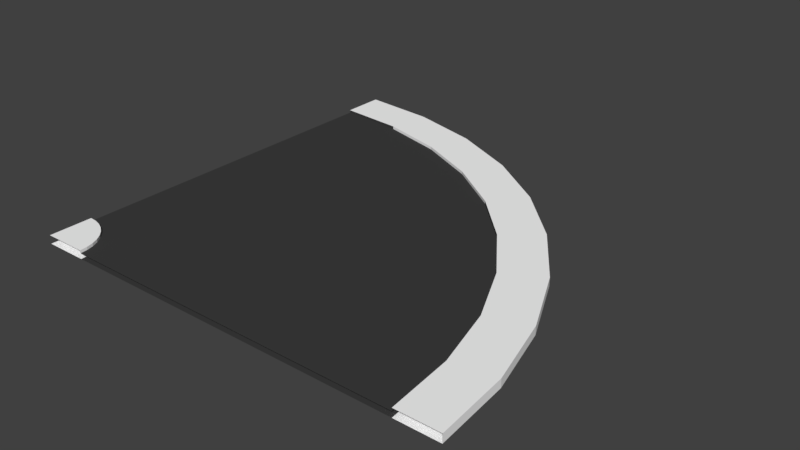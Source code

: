 # Source: Road90.blend  (saved by Blender 2.77.0; exported with 4.5.12 LTS)
import bpy
from mathutils import Matrix  # noqa: F401  (used for matrix-valued properties, if any)

bpy.ops.wm.read_factory_settings(use_empty=True)
scene = bpy.context.scene
scene.name = 'Scene'

# ---- collections
col_collection_1 = bpy.data.collections.new('Collection 1'); scene.collection.children.link(col_collection_1)

# ---- materials (node trees are filled in below, after node groups)
mat_material = bpy.data.materials.new('Material')
mat_material.alpha_threshold = 0.0
mat_material.use_transparent_shadow = False
mat_material.diffuse_color = (0.04935, 0.04935, 0.04935, 1.0)
mat_material.roughness = 0.5
mat_material.line_color = (0.0, 0.0, 0.0, 1.0)
mat_sidewalk = bpy.data.materials.new('SideWalk')
mat_sidewalk.alpha_threshold = 0.0
mat_sidewalk.use_transparent_shadow = False
mat_sidewalk.diffuse_color = (1.0, 1.0, 1.0, 1.0)
mat_sidewalk.roughness = 0.5

# ---- material node trees

# ---- world
world_world = bpy.data.worlds.new('World'); scene.world = world_world
world_world.color = (0.05088, 0.05088, 0.05088)
world_world.use_sun_shadow = False
world_world.sun_shadow_jitter_overblur = 0.0
world_world.cycles.sampling_method = 'MANUAL'

# ---- meshes
me_cube = bpy.data.meshes.new('Cube')
me_cube.from_pydata([(5.0, 5.0, 0.0), (5.0, -5.0, 0.0), (5.0, 5.0, 0.09304), (5.0, -5.0, 0.09304), (5.0, 4.0, 0.0), (5.0, 3.0, 0.0), (5.0, 2.0, 0.0), (5.0, 1.0, 0.0), (5.0, 0.0, 0.0), (5.0, -1.0, 0.0), (5.0, -2.0, 0.0), (5.0, -3.0, 0.0), (5.0, -4.0, 0.0), (5.0, 4.0, 0.1272), (5.0, 3.0, 0.1272), (5.0, 2.0, 0.1272), (5.0, 1.0, 0.1272), (5.0, -2.623e-06, 0.1272), (5.0, -1.0, 0.1272), (5.0, -2.0, 0.1272), (5.0, -3.0, 0.1272), (5.0, -4.0, 0.1272), (5.0, -4.0, 0.1937), (5.0, -5.0, 0.1937), (5.0, 5.0, 0.1937), (5.0, 4.0, 0.1937), (6.736, 4.848, 0.0), (5.0, -5.0, 0.0), (6.736, 4.848, 0.09304), (5.0, -5.0, 0.09304), (6.563, 3.863, 0.0), (6.389, 2.878, 0.0), (6.216, 1.894, 0.0), (6.042, 0.9088, 0.0), (5.868, -0.07596, 0.0), (5.695, -1.061, 0.0), (5.521, -2.046, 0.0), (5.347, -3.03, 0.0), (5.174, -4.015, 0.0), (6.563, 3.863, 0.1272), (6.389, 2.878, 0.1272), (6.216, 1.894, 0.1272), (6.042, 0.9088, 0.1272), (5.868, -0.07596, 0.1272), (5.695, -1.061, 0.1272), (5.521, -2.046, 0.1272), (5.347, -3.03, 0.1272), (5.174, -4.015, 0.1272), (5.174, -4.015, 0.1937), (5.0, -5.0, 0.1937), (6.736, 4.848, 0.1937), (6.563, 3.863, 0.1937), (8.42, 4.397, 0.0), (5.0, -5.0, 0.0), (8.42, 4.397, 0.09304), (5.0, -5.0, 0.09304), (8.078, 3.457, 0.0), (7.736, 2.518, 0.0), (7.394, 1.578, 0.0), (7.052, 0.6382, 0.0), (6.71, -0.3015, 0.0), (6.368, -1.241, 0.0), (6.026, -2.181, 0.0), (5.684, -3.121, 0.0), (5.342, -4.06, 0.0), (8.078, 3.457, 0.1272), (7.736, 2.518, 0.1272), (7.394, 1.578, 0.1272), (7.052, 0.6382, 0.1272), (6.71, -0.3015, 0.1272), (6.368, -1.241, 0.1272), (6.026, -2.181, 0.1272), (5.684, -3.121, 0.1272), (5.342, -4.06, 0.1272), (5.342, -4.06, 0.1937), (5.0, -5.0, 0.1937), (8.42, 4.397, 0.1937), (8.078, 3.457, 0.1937), (10.0, 3.66, 0.0), (5.0, -5.0, 0.0), (10.0, 3.66, 0.09304), (5.0, -5.0, 0.09304), (9.5, 2.794, 0.0), (9.0, 1.928, 0.0), (8.5, 1.062, 0.0), (8.0, 0.1962, 0.0), (7.5, -0.6699, 0.0), (7.0, -1.536, 0.0), (6.5, -2.402, 0.0), (6.0, -3.268, 0.0), (5.5, -4.134, 0.0), (9.5, 2.794, 0.1272), (9.0, 1.928, 0.1272), (8.5, 1.062, 0.1272), (8.0, 0.1962, 0.1272), (7.5, -0.6699, 0.1272), (7.0, -1.536, 0.1272), (6.5, -2.402, 0.1272), (6.0, -3.268, 0.1272), (5.5, -4.134, 0.1272), (5.5, -4.134, 0.1937), (5.0, -5.0, 0.1937), (10.0, 3.66, 0.1937), (9.5, 2.794, 0.1937), (11.43, 2.66, 0.0), (5.0, -5.0, 0.0), (11.43, 2.66, 0.09304), (5.0, -5.0, 0.09304), (10.79, 1.894, 0.0), (10.14, 1.128, 0.0), (9.5, 0.3623, 0.0), (8.857, -0.4037, 0.0), (8.214, -1.17, 0.0), (7.571, -1.936, 0.0), (6.928, -2.702, 0.0), (6.286, -3.468, 0.0), (5.643, -4.234, 0.0), (10.79, 1.894, 0.1272), (10.14, 1.128, 0.1272), (9.5, 0.3623, 0.1272), (8.857, -0.4037, 0.1272), (8.214, -1.17, 0.1272), (7.571, -1.936, 0.1272), (6.928, -2.702, 0.1272), (6.286, -3.468, 0.1272), (5.643, -4.234, 0.1272), (5.643, -4.234, 0.1937), (5.0, -5.0, 0.1937), (11.43, 2.66, 0.1937), (10.79, 1.894, 0.1937), (12.66, 1.428, 0.0), (5.0, -5.0, 0.0), (12.66, 1.428, 0.09304), (5.0, -5.0, 0.09304), (11.89, 0.7851, 0.0), (11.13, 0.1423, 0.0), (10.36, -0.5005, 0.0), (9.596, -1.143, 0.0), (8.83, -1.786, 0.0), (8.064, -2.429, 0.0), (7.298, -3.072, 0.0), (6.532, -3.714, 0.0), (5.766, -4.357, 0.0), (11.89, 0.7851, 0.1272), (11.13, 0.1423, 0.1272), (10.36, -0.5005, 0.1272), (9.596, -1.143, 0.1272), (8.83, -1.786, 0.1272), (8.064, -2.429, 0.1272), (7.298, -3.072, 0.1272), (6.532, -3.714, 0.1272), (5.766, -4.357, 0.1272), (5.766, -4.357, 0.1937), (5.0, -5.0, 0.1937), (12.66, 1.428, 0.1937), (11.89, 0.7851, 0.1937), (13.66, 1.192e-06, 0.0), (5.0, -5.0, 0.0), (13.66, -1.311e-06, 0.09304), (5.0, -5.0, 0.09304), (12.79, -0.5, 0.0), (11.93, -1.0, 0.0), (11.06, -1.5, 0.0), (10.2, -2.0, 0.0), (9.33, -2.5, 0.0), (8.464, -3.0, 0.0), (7.598, -3.5, 0.0), (6.732, -4.0, 0.0), (5.866, -4.5, 0.0), (12.79, -0.5, 0.1272), (11.93, -1.0, 0.1272), (11.06, -1.5, 0.1272), (10.2, -2.0, 0.1272), (9.33, -2.5, 0.1272), (8.464, -3.0, 0.1272), (7.598, -3.5, 0.1272), (6.732, -4.0, 0.1272), (5.866, -4.5, 0.1272), (5.866, -4.5, 0.1937), (5.0, -5.0, 0.1937), (13.66, -1.311e-06, 0.1937), (12.79, -0.5, 0.1937), (14.4, -1.58, 0.0), (5.0, -5.0, 0.0), (14.4, -1.58, 0.09304), (5.0, -5.0, 0.09304), (13.46, -1.922, 0.0), (12.52, -2.264, 0.0), (11.58, -2.606, 0.0), (10.64, -2.948, 0.0), (9.698, -3.29, 0.0), (8.759, -3.632, 0.0), (7.819, -3.974, 0.0), (6.879, -4.316, 0.0), (5.94, -4.658, 0.0), (13.46, -1.922, 0.1272), (12.52, -2.264, 0.1272), (11.58, -2.606, 0.1272), (10.64, -2.948, 0.1272), (9.698, -3.29, 0.1272), (8.759, -3.632, 0.1272), (7.819, -3.974, 0.1272), (6.879, -4.316, 0.1272), (5.94, -4.658, 0.1272), (5.94, -4.658, 0.1937), (5.0, -5.0, 0.1937), (14.4, -1.58, 0.1937), (13.46, -1.922, 0.1937), (14.85, -3.264, 0.0), (5.0, -5.0, 0.0), (14.85, -3.264, 0.09304), (5.0, -5.0, 0.09304), (13.86, -3.437, 0.0), (12.88, -3.611, 0.0), (11.89, -3.784, 0.0), (10.91, -3.958, 0.0), (9.924, -4.132, 0.0), (8.939, -4.305, 0.0), (7.954, -4.479, 0.0), (6.97, -4.653, 0.0), (5.985, -4.826, 0.0), (13.86, -3.437, 0.1272), (12.88, -3.611, 0.1272), (11.89, -3.784, 0.1272), (10.91, -3.958, 0.1272), (9.924, -4.132, 0.1272), (8.939, -4.305, 0.1272), (7.954, -4.479, 0.1272), (6.97, -4.653, 0.1272), (5.985, -4.826, 0.1272), (5.985, -4.826, 0.1937), (5.0, -5.0, 0.1937), (14.85, -3.264, 0.1937), (13.86, -3.437, 0.1937), (15.0, -5.0, 0.0), (5.0, -5.0, 0.0), (15.0, -5.0, 0.09304), (5.0, -5.0, 0.09304), (14.0, -5.0, 0.0), (13.0, -5.0, 0.0), (12.0, -5.0, 0.0), (11.0, -5.0, 0.0), (10.0, -5.0, 0.0), (9.0, -5.0, 0.0), (8.0, -5.0, 0.0), (7.0, -5.0, 0.0), (6.0, -5.0, 0.0), (14.0, -5.0, 0.1272), (13.0, -5.0, 0.1272), (12.0, -5.0, 0.1272), (11.0, -5.0, 0.1272), (10.0, -5.0, 0.1272), (9.0, -5.0, 0.1272), (8.0, -5.0, 0.1272), (7.0, -5.0, 0.1272), (6.0, -5.0, 0.1272), (6.0, -5.0, 0.1937), (5.0, -5.0, 0.1937), (15.0, -5.0, 0.1937), (14.0, -5.0, 0.1937)], [], [(18, 19, 45, 44), (5, 4, 30, 31), (3, 1, 27, 29), (21, 22, 48, 47), (19, 20, 46, 45), (6, 5, 31, 32), (2, 24, 50, 28), (20, 21, 47, 46), (7, 6, 32, 33), (13, 14, 40, 39), (25, 13, 39, 51), (8, 7, 33, 34), (24, 25, 51, 50), (14, 15, 41, 40), (23, 3, 29, 49), (1, 12, 38, 27), (9, 8, 34, 35), (15, 16, 42, 41), (10, 9, 35, 36), (16, 17, 43, 42), (0, 2, 28, 26), (11, 10, 36, 37), (17, 18, 44, 43), (4, 0, 26, 30), (22, 23, 49, 48), (12, 11, 37, 38), (34, 33, 59, 60), (47, 48, 74, 73), (27, 38, 64, 53), (42, 43, 69, 68), (35, 34, 60, 61), (28, 50, 76, 54), (26, 28, 54, 52), (43, 44, 70, 69), (36, 35, 61, 62), (51, 39, 65, 77), (29, 27, 53, 55), (44, 45, 71, 70), (37, 36, 62, 63), (49, 29, 55, 75), (30, 26, 52, 56), (45, 46, 72, 71), (38, 37, 63, 64), (31, 30, 56, 57), (46, 47, 73, 72), (39, 40, 66, 65), (32, 31, 57, 58), (48, 49, 75, 74), (40, 41, 67, 66), (33, 32, 58, 59), (50, 51, 77, 76), (41, 42, 68, 67), (67, 68, 94, 93), (60, 59, 85, 86), (73, 74, 100, 99), (53, 64, 90, 79), (68, 69, 95, 94), (61, 60, 86, 87), (54, 76, 102, 80), (52, 54, 80, 78), (69, 70, 96, 95), (62, 61, 87, 88), (77, 65, 91, 103), (55, 53, 79, 81), (70, 71, 97, 96), (63, 62, 88, 89), (75, 55, 81, 101), (56, 52, 78, 82), (71, 72, 98, 97), (64, 63, 89, 90), (57, 56, 82, 83), (72, 73, 99, 98), (65, 66, 92, 91), (58, 57, 83, 84), (74, 75, 101, 100), (66, 67, 93, 92), (59, 58, 84, 85), (76, 77, 103, 102), (93, 94, 120, 119), (86, 85, 111, 112), (99, 100, 126, 125), (79, 90, 116, 105), (94, 95, 121, 120), (87, 86, 112, 113), (80, 102, 128, 106), (78, 80, 106, 104), (95, 96, 122, 121), (88, 87, 113, 114), (103, 91, 117, 129), (81, 79, 105, 107), (96, 97, 123, 122), (89, 88, 114, 115), (101, 81, 107, 127), (82, 78, 104, 108), (97, 98, 124, 123), (90, 89, 115, 116), (83, 82, 108, 109), (98, 99, 125, 124), (91, 92, 118, 117), (84, 83, 109, 110), (100, 101, 127, 126), (92, 93, 119, 118), (85, 84, 110, 111), (102, 103, 129, 128), (128, 129, 155, 154), (119, 120, 146, 145), (112, 111, 137, 138), (125, 126, 152, 151), (105, 116, 142, 131), (120, 121, 147, 146), (113, 112, 138, 139), (106, 128, 154, 132), (104, 106, 132, 130), (121, 122, 148, 147), (114, 113, 139, 140), (129, 117, 143, 155), (107, 105, 131, 133), (122, 123, 149, 148), (115, 114, 140, 141), (127, 107, 133, 153), (108, 104, 130, 134), (123, 124, 150, 149), (116, 115, 141, 142), (109, 108, 134, 135), (124, 125, 151, 150), (117, 118, 144, 143), (110, 109, 135, 136), (126, 127, 153, 152), (118, 119, 145, 144), (111, 110, 136, 137), (137, 136, 162, 163), (154, 155, 181, 180), (145, 146, 172, 171), (138, 137, 163, 164), (151, 152, 178, 177), (131, 142, 168, 157), (146, 147, 173, 172), (139, 138, 164, 165), (132, 154, 180, 158), (130, 132, 158, 156), (147, 148, 174, 173), (140, 139, 165, 166), (155, 143, 169, 181), (133, 131, 157, 159), (148, 149, 175, 174), (141, 140, 166, 167), (153, 133, 159, 179), (134, 130, 156, 160), (149, 150, 176, 175), (142, 141, 167, 168), (135, 134, 160, 161), (150, 151, 177, 176), (143, 144, 170, 169), (136, 135, 161, 162), (152, 153, 179, 178), (144, 145, 171, 170), (163, 162, 188, 189), (180, 181, 207, 206), (171, 172, 198, 197), (164, 163, 189, 190), (177, 178, 204, 203), (157, 168, 194, 183), (172, 173, 199, 198), (165, 164, 190, 191), (158, 180, 206, 184), (156, 158, 184, 182), (173, 174, 200, 199), (166, 165, 191, 192), (181, 169, 195, 207), (159, 157, 183, 185), (174, 175, 201, 200), (167, 166, 192, 193), (179, 159, 185, 205), (160, 156, 182, 186), (175, 176, 202, 201), (168, 167, 193, 194), (161, 160, 186, 187), (176, 177, 203, 202), (169, 170, 196, 195), (162, 161, 187, 188), (178, 179, 205, 204), (170, 171, 197, 196), (196, 197, 223, 222), (189, 188, 214, 215), (206, 207, 233, 232), (197, 198, 224, 223), (190, 189, 215, 216), (203, 204, 230, 229), (183, 194, 220, 209), (198, 199, 225, 224), (191, 190, 216, 217), (184, 206, 232, 210), (182, 184, 210, 208), (199, 200, 226, 225), (192, 191, 217, 218), (207, 195, 221, 233), (185, 183, 209, 211), (200, 201, 227, 226), (193, 192, 218, 219), (205, 185, 211, 231), (186, 182, 208, 212), (201, 202, 228, 227), (194, 193, 219, 220), (187, 186, 212, 213), (202, 203, 229, 228), (195, 196, 222, 221), (188, 187, 213, 214), (204, 205, 231, 230), (222, 223, 249, 248), (215, 214, 240, 241), (232, 233, 259, 258), (223, 224, 250, 249), (216, 215, 241, 242), (229, 230, 256, 255), (209, 220, 246, 235), (224, 225, 251, 250), (217, 216, 242, 243), (210, 232, 258, 236), (208, 210, 236, 234), (225, 226, 252, 251), (218, 217, 243, 244), (233, 221, 247, 259), (211, 209, 235, 237), (226, 227, 253, 252), (219, 218, 244, 245), (231, 211, 237, 257), (212, 208, 234, 238), (227, 228, 254, 253), (220, 219, 245, 246), (213, 212, 238, 239), (228, 229, 255, 254), (221, 222, 248, 247), (214, 213, 239, 240), (230, 231, 257, 256)])
me_cube.polygons.foreach_set('material_index', [0, 0, 1, 1, 0, 0, 1, 0, 0, 0, 0, 0, 1, 0, 1, 1, 0, 0, 0, 0, 1, 0, 0, 1, 1, 0, 0, 1, 1, 0, 0, 1, 1, 0, 0, 1, 1, 0, 0, 1, 1, 0, 0, 0, 0, 0, 0, 1, 0, 0, 1, 0, 0, 0, 1, 1, 0, 0, 1, 1, 0, 0, 1, 1, 0, 0, 1, 1, 0, 0, 0, 0, 0, 0, 1, 0, 0, 1, 0, 0, 1, 1, 0, 0, 1, 1, 0, 0, 1, 1, 0, 0, 1, 1, 0, 0, 0, 0, 0, 0, 1, 0, 0, 1, 1, 0, 0, 1, 1, 0, 0, 1, 1, 0, 0, 0, 1, 0, 0, 1, 1, 0, 0, 0, 0, 0, 0, 1, 0, 0, 0, 1, 0, 0, 1, 1, 0, 0, 1, 1, 0, 0, 1, 1, 0, 0, 1, 1, 0, 0, 0, 0, 0, 0, 1, 0, 0, 1, 0, 0, 1, 1, 0, 0, 1, 1, 0, 0, 0, 1, 0, 0, 1, 1, 0, 0, 0, 0, 0, 0, 1, 0, 0, 0, 1, 0, 0, 1, 1, 0, 0, 1, 1, 0, 0, 1, 1, 0, 0, 1, 1, 0, 0, 0, 0, 0, 0, 1, 0, 0, 1, 0, 0, 1, 1, 0, 0, 1, 1, 0, 0, 0, 1, 0, 0, 1, 1, 0, 0, 0, 0, 0, 0, 1])
_uv = me_cube.uv_layers.new(name='UVMap')
_uv.uv.foreach_set('vector', [0.1285, 0.5564, 0.0857, 0.5136, 0.106, 0.4893, 0.1556, 0.5241, 0.7996, 0.04291, 0.8424, 0.0001241, 0.9035, 0.07285, 0.8539, 0.1076, 0.1217, 0.1838, 0.194, 0.1892, 0.1942, 0.1905, 0.1216, 0.1851, 5.548e-05, 0.1956, 0.002484, 0.1944, 0.005494, 0.2008, 0.003182, 0.202, 0.0857, 0.5136, 0.04291, 0.4708, 0.05647, 0.4546, 0.106, 0.4893, 0.7569, 0.0857, 0.7996, 0.04291, 0.8539, 0.1076, 0.8043, 0.1423, 0.9998, 0.07435, 0.9999, 0.081, 0.8854, 0.08256, 0.8853, 0.07609, 0.04291, 0.4708, 0.0001241, 0.428, 0.006904, 0.4199, 0.05647, 0.4546, 0.7141, 0.1285, 0.7569, 0.0857, 0.8043, 0.1423, 0.7547, 0.177, 0.3424, 0.7703, 0.2996, 0.7275, 0.3539, 0.6629, 0.4035, 0.6976, 0.9941, 0.1512, 0.994, 0.1557, 0.8854, 0.1544, 0.8854, 0.1499, 0.6713, 0.1713, 0.7141, 0.1285, 0.7547, 0.177, 0.7052, 0.2117, 0.9999, 0.081, 0.9941, 0.1512, 0.8854, 0.1499, 0.8854, 0.08256, 0.2996, 0.7275, 0.2569, 0.6847, 0.3043, 0.6282, 0.3539, 0.6629, 0.0492, 0.178, 0.1217, 0.1838, 0.1216, 0.1851, 0.04823, 0.1792, 0.194, 0.1892, 0.2578, 0.1558, 0.2626, 0.1666, 0.1942, 0.1905, 0.6285, 0.2141, 0.6713, 0.1713, 0.7052, 0.2117, 0.6556, 0.2464, 0.2569, 0.6847, 0.2141, 0.642, 0.2547, 0.5935, 0.3043, 0.6282, 0.5857, 0.2569, 0.6285, 0.2141, 0.6556, 0.2464, 0.606, 0.2811, 0.2141, 0.642, 0.1713, 0.5992, 0.2052, 0.5588, 0.2547, 0.5935, 0.9997, 0.06804, 0.9998, 0.07435, 0.8853, 0.07609, 0.8853, 0.07002, 0.5429, 0.2996, 0.5857, 0.2569, 0.606, 0.2811, 0.5565, 0.3158, 0.1713, 0.5992, 0.1285, 0.5564, 0.1556, 0.5241, 0.2052, 0.5588, 0.9912, 0.0002639, 0.9997, 0.06804, 0.8853, 0.07002, 0.8841, 0.004365, 0.002484, 0.1944, 0.0492, 0.178, 0.04823, 0.1792, 0.005494, 0.2008, 0.5001, 0.3424, 0.5429, 0.2996, 0.5565, 0.3158, 0.5069, 0.3505, 0.7052, 0.2117, 0.7547, 0.177, 0.7864, 0.2318, 0.7316, 0.2574, 0.003182, 0.202, 0.005494, 0.2008, 0.008858, 0.2065, 0.006721, 0.2079, 0.1942, 0.1905, 0.2626, 0.1666, 0.2658, 0.1776, 0.1944, 0.1918, 0.2547, 0.5935, 0.2052, 0.5588, 0.2316, 0.5131, 0.2864, 0.5387, 0.6556, 0.2464, 0.7052, 0.2117, 0.7316, 0.2574, 0.6767, 0.2829, 0.8853, 0.07609, 0.8854, 0.08256, 0.7752, 0.08332, 0.7752, 0.07689, 0.8853, 0.07002, 0.8853, 0.07609, 0.7752, 0.07689, 0.7751, 0.07094, 0.2052, 0.5588, 0.1556, 0.5241, 0.1767, 0.4875, 0.2316, 0.5131, 0.606, 0.2811, 0.6556, 0.2464, 0.6767, 0.2829, 0.6219, 0.3085, 0.8854, 0.1499, 0.8854, 0.1544, 0.7757, 0.1544, 0.7757, 0.1498, 0.1216, 0.1851, 0.1942, 0.1905, 0.1944, 0.1918, 0.1216, 0.1863, 0.1556, 0.5241, 0.106, 0.4893, 0.1219, 0.4619, 0.1767, 0.4875, 0.5565, 0.3158, 0.606, 0.2811, 0.6219, 0.3085, 0.567, 0.3341, 0.04823, 0.1792, 0.1216, 0.1851, 0.1216, 0.1863, 0.04771, 0.1804, 0.8841, 0.004365, 0.8853, 0.07002, 0.7751, 0.07094, 0.7751, 0.004498, 0.106, 0.4893, 0.05647, 0.4546, 0.06702, 0.4364, 0.1219, 0.4619, 0.5069, 0.3505, 0.5565, 0.3158, 0.567, 0.3341, 0.5122, 0.3596, 0.8539, 0.1076, 0.9035, 0.07285, 0.9509, 0.1551, 0.8961, 0.1806, 0.05647, 0.4546, 0.006904, 0.4199, 0.01218, 0.4108, 0.06702, 0.4364, 0.4035, 0.6976, 0.3539, 0.6629, 0.3961, 0.5898, 0.4509, 0.6154, 0.8043, 0.1423, 0.8539, 0.1076, 0.8961, 0.1806, 0.8412, 0.2062, 0.005494, 0.2008, 0.04823, 0.1792, 0.04771, 0.1804, 0.008858, 0.2065, 0.3539, 0.6629, 0.3043, 0.6282, 0.3412, 0.5642, 0.3961, 0.5898, 0.7547, 0.177, 0.8043, 0.1423, 0.8412, 0.2062, 0.7864, 0.2318, 0.8854, 0.08256, 0.8854, 0.1499, 0.7757, 0.1498, 0.7752, 0.08332, 0.3043, 0.6282, 0.2547, 0.5935, 0.2864, 0.5387, 0.3412, 0.5642, 0.3412, 0.5642, 0.2864, 0.5387, 0.308, 0.4792, 0.3665, 0.4949, 0.7316, 0.2574, 0.7864, 0.2318, 0.808, 0.2913, 0.7496, 0.3069, 0.006721, 0.2079, 0.008858, 0.2065, 0.0128, 0.2116, 0.01088, 0.2133, 0.1944, 0.1918, 0.2658, 0.1776, 0.2673, 0.1888, 0.1945, 0.1931, 0.2864, 0.5387, 0.2316, 0.5131, 0.2496, 0.4635, 0.308, 0.4792, 0.6767, 0.2829, 0.7316, 0.2574, 0.7496, 0.3069, 0.6911, 0.3226, 0.7752, 0.07689, 0.7752, 0.08332, 0.6655, 0.08356, 0.6655, 0.07714, 0.7751, 0.07094, 0.7752, 0.07689, 0.6655, 0.07714, 0.6655, 0.07121, 0.2316, 0.5131, 0.1767, 0.4875, 0.1911, 0.4479, 0.2496, 0.4635, 0.6219, 0.3085, 0.6767, 0.2829, 0.6911, 0.3226, 0.6327, 0.3382, 0.7757, 0.1498, 0.7757, 0.1544, 0.666, 0.1546, 0.6659, 0.15, 0.1216, 0.1863, 0.1944, 0.1918, 0.1945, 0.1931, 0.1215, 0.1875, 0.1767, 0.4875, 0.1219, 0.4619, 0.1327, 0.4322, 0.1911, 0.4479, 0.567, 0.3341, 0.6219, 0.3085, 0.6327, 0.3382, 0.5742, 0.3539, 0.04771, 0.1804, 0.1216, 0.1863, 0.1215, 0.1875, 0.0475, 0.1816, 0.7751, 0.004498, 0.7751, 0.07094, 0.6655, 0.07121, 0.6656, 0.00444, 0.1219, 0.4619, 0.06702, 0.4364, 0.07424, 0.4165, 0.1327, 0.4322, 0.5122, 0.3596, 0.567, 0.3341, 0.5742, 0.3539, 0.5158, 0.3696, 0.8961, 0.1806, 0.9509, 0.1551, 0.9834, 0.2443, 0.9249, 0.2599, 0.06702, 0.4364, 0.01218, 0.4108, 0.01579, 0.4009, 0.07424, 0.4165, 0.4509, 0.6154, 0.3961, 0.5898, 0.4249, 0.5105, 0.4834, 0.5262, 0.8412, 0.2062, 0.8961, 0.1806, 0.9249, 0.2599, 0.8665, 0.2756, 0.008858, 0.2065, 0.04771, 0.1804, 0.0475, 0.1816, 0.0128, 0.2116, 0.3961, 0.5898, 0.3412, 0.5642, 0.3665, 0.4949, 0.4249, 0.5105, 0.7864, 0.2318, 0.8412, 0.2062, 0.8665, 0.2756, 0.808, 0.2913, 0.7752, 0.08332, 0.7757, 0.1498, 0.6659, 0.15, 0.6655, 0.08356, 0.3665, 0.4949, 0.308, 0.4792, 0.319, 0.4169, 0.3793, 0.4221, 0.7496, 0.3069, 0.808, 0.2913, 0.819, 0.3536, 0.7587, 0.3589, 0.01088, 0.2133, 0.0128, 0.2116, 0.01734, 0.2161, 0.01566, 0.218, 0.1945, 0.1931, 0.2673, 0.1888, 0.2673, 0.1999, 0.1945, 0.1943, 0.308, 0.4792, 0.2496, 0.4635, 0.2587, 0.4116, 0.319, 0.4169, 0.6911, 0.3226, 0.7496, 0.3069, 0.7587, 0.3589, 0.6985, 0.3641, 0.6655, 0.07714, 0.6655, 0.08356, 0.5558, 0.08361, 0.5558, 0.07719, 0.6655, 0.07121, 0.6655, 0.07714, 0.5558, 0.07719, 0.5558, 0.07125, 0.2496, 0.4635, 0.1911, 0.4479, 0.1985, 0.4063, 0.2587, 0.4116, 0.6327, 0.3382, 0.6911, 0.3226, 0.6985, 0.3641, 0.6382, 0.3694, 0.6659, 0.15, 0.666, 0.1546, 0.5562, 0.1547, 0.5562, 0.1501, 0.1215, 0.1875, 0.1945, 0.1931, 0.1945, 0.1943, 0.1214, 0.1888, 0.1911, 0.4479, 0.1327, 0.4322, 0.1382, 0.401, 0.1985, 0.4063, 0.5742, 0.3539, 0.6327, 0.3382, 0.6382, 0.3694, 0.5779, 0.3747, 0.0475, 0.1816, 0.1215, 0.1875, 0.1214, 0.1888, 0.04744, 0.1829, 0.6656, 0.00444, 0.6655, 0.07121, 0.5558, 0.07125, 0.5559, 0.004383, 0.1327, 0.4322, 0.07424, 0.4165, 0.0779, 0.3958, 0.1382, 0.401, 0.5158, 0.3696, 0.5742, 0.3539, 0.5779, 0.3747, 0.5176, 0.3799, 0.9249, 0.2599, 0.9834, 0.2443, 0.9999, 0.3378, 0.9396, 0.343, 0.07424, 0.4165, 0.01579, 0.4009, 0.01762, 0.3905, 0.0779, 0.3958, 0.4834, 0.5262, 0.4249, 0.5105, 0.4396, 0.4274, 0.4999, 0.4327, 0.8665, 0.2756, 0.9249, 0.2599, 0.9396, 0.343, 0.8793, 0.3483, 0.0128, 0.2116, 0.0475, 0.1816, 0.04744, 0.1829, 0.01734, 0.2161, 0.4249, 0.5105, 0.3665, 0.4949, 0.3793, 0.4221, 0.4396, 0.4274, 0.808, 0.2913, 0.8665, 0.2756, 0.8793, 0.3483, 0.819, 0.3536, 0.6655, 0.08356, 0.6659, 0.15, 0.5562, 0.1501, 0.5558, 0.08361, 0.5558, 0.08361, 0.5562, 0.1501, 0.4463, 0.1501, 0.446, 0.08356, 0.3793, 0.4221, 0.319, 0.4169, 0.319, 0.3536, 0.3793, 0.3483, 0.7587, 0.3589, 0.819, 0.3536, 0.819, 0.4169, 0.7587, 0.4116, 0.01566, 0.218, 0.01734, 0.2161, 0.02228, 0.22, 0.02086, 0.2221, 0.1945, 0.1943, 0.2673, 0.1999, 0.2658, 0.211, 0.1944, 0.1956, 0.319, 0.4169, 0.2587, 0.4116, 0.2587, 0.3589, 0.319, 0.3536, 0.6985, 0.3641, 0.7587, 0.3589, 0.7587, 0.4116, 0.6985, 0.4063, 0.5558, 0.07719, 0.5558, 0.08361, 0.446, 0.08356, 0.446, 0.07713, 0.5558, 0.07125, 0.5558, 0.07719, 0.446, 0.07713, 0.446, 0.07118, 0.2587, 0.4116, 0.1985, 0.4063, 0.1985, 0.3641, 0.2587, 0.3589, 0.6382, 0.3694, 0.6985, 0.3641, 0.6985, 0.4063, 0.6382, 0.401, 0.5562, 0.1501, 0.5562, 0.1547, 0.4463, 0.1547, 0.4463, 0.1501, 0.1214, 0.1888, 0.1945, 0.1943, 0.1944, 0.1956, 0.1213, 0.19, 0.1985, 0.4063, 0.1382, 0.401, 0.1382, 0.3694, 0.1985, 0.3641, 0.5779, 0.3747, 0.6382, 0.3694, 0.6382, 0.401, 0.5779, 0.3958, 0.04744, 0.1829, 0.1214, 0.1888, 0.1213, 0.19, 0.04736, 0.1842, 0.5559, 0.004383, 0.5558, 0.07125, 0.446, 0.07118, 0.4462, 0.004259, 0.1382, 0.401, 0.0779, 0.3958, 0.0779, 0.3747, 0.1382, 0.3694, 0.5176, 0.3799, 0.5779, 0.3747, 0.5779, 0.3958, 0.5176, 0.3905, 0.9396, 0.343, 0.9999, 0.3378, 0.9999, 0.4327, 0.9396, 0.4274, 0.0779, 0.3958, 0.01762, 0.3905, 0.01762, 0.3799, 0.0779, 0.3747, 0.4999, 0.4327, 0.4396, 0.4274, 0.4396, 0.343, 0.4999, 0.3378, 0.8793, 0.3483, 0.9396, 0.343, 0.9396, 0.4274, 0.8793, 0.4221, 0.01734, 0.2161, 0.04744, 0.1829, 0.04736, 0.1842, 0.02228, 0.22, 0.4396, 0.4274, 0.3793, 0.4221, 0.3793, 0.3483, 0.4396, 0.343, 0.819, 0.3536, 0.8793, 0.3483, 0.8793, 0.4221, 0.819, 0.4169, 0.819, 0.4169, 0.8793, 0.4221, 0.8665, 0.4949, 0.808, 0.4792, 0.446, 0.08356, 0.4463, 0.1501, 0.3364, 0.15, 0.3362, 0.08342, 0.3793, 0.3483, 0.319, 0.3536, 0.308, 0.2913, 0.3665, 0.2756, 0.7587, 0.4116, 0.819, 0.4169, 0.808, 0.4792, 0.7496, 0.4635, 0.02086, 0.2221, 0.02228, 0.22, 0.02782, 0.2233, 0.02666, 0.2255, 0.1944, 0.1956, 0.2658, 0.211, 0.2627, 0.2219, 0.1943, 0.1969, 0.319, 0.3536, 0.2587, 0.3589, 0.2496, 0.3069, 0.308, 0.2913, 0.6985, 0.4063, 0.7587, 0.4116, 0.7496, 0.4635, 0.6911, 0.4479, 0.446, 0.07713, 0.446, 0.08356, 0.3362, 0.08342, 0.3362, 0.07698, 0.446, 0.07118, 0.446, 0.07713, 0.3362, 0.07698, 0.3362, 0.07104, 0.2587, 0.3589, 0.1985, 0.3641, 0.1911, 0.3226, 0.2496, 0.3069, 0.6382, 0.401, 0.6985, 0.4063, 0.6911, 0.4479, 0.6327, 0.4322, 0.4463, 0.1501, 0.4463, 0.1547, 0.3364, 0.1546, 0.3364, 0.15, 0.1213, 0.19, 0.1944, 0.1956, 0.1943, 0.1969, 0.1212, 0.1912, 0.1985, 0.3641, 0.1382, 0.3694, 0.1327, 0.3382, 0.1911, 0.3226, 0.5779, 0.3958, 0.6382, 0.401, 0.6327, 0.4322, 0.5742, 0.4165, 0.04736, 0.1842, 0.1213, 0.19, 0.1212, 0.1912, 0.04748, 0.1855, 0.4462, 0.004259, 0.446, 0.07118, 0.3362, 0.07104, 0.3363, 0.00406, 0.1382, 0.3694, 0.0779, 0.3747, 0.07424, 0.3539, 0.1327, 0.3382, 0.5176, 0.3905, 0.5779, 0.3958, 0.5742, 0.4165, 0.5158, 0.4009, 0.9396, 0.4274, 0.9999, 0.4327, 0.9834, 0.5262, 0.9249, 0.5105, 0.0779, 0.3747, 0.01762, 0.3799, 0.01579, 0.3696, 0.07424, 0.3539, 0.4999, 0.3378, 0.4396, 0.343, 0.4249, 0.2599, 0.4834, 0.2443, 0.8793, 0.4221, 0.9396, 0.4274, 0.9249, 0.5105, 0.8665, 0.4949, 0.02228, 0.22, 0.04736, 0.1842, 0.04748, 0.1855, 0.02782, 0.2233, 0.4396, 0.343, 0.3793, 0.3483, 0.3665, 0.2756, 0.4249, 0.2599, 0.808, 0.4792, 0.8665, 0.4949, 0.8412, 0.5642, 0.7864, 0.5387, 0.3362, 0.08342, 0.3364, 0.15, 0.2263, 0.1497, 0.2261, 0.08329, 0.3665, 0.2756, 0.308, 0.2913, 0.2864, 0.2318, 0.3412, 0.2062, 0.7496, 0.4635, 0.808, 0.4792, 0.7864, 0.5387, 0.7315, 0.5131, 0.02666, 0.2255, 0.02782, 0.2233, 0.03358, 0.2259, 0.03271, 0.2281, 0.1943, 0.1969, 0.2627, 0.2219, 0.2582, 0.2324, 0.194, 0.1982, 0.308, 0.2913, 0.2496, 0.3069, 0.2316, 0.2574, 0.2864, 0.2318, 0.6911, 0.4479, 0.7496, 0.4635, 0.7315, 0.5131, 0.6767, 0.4875, 0.3362, 0.07698, 0.3362, 0.08342, 0.2261, 0.08329, 0.2261, 0.07683, 0.3362, 0.07104, 0.3362, 0.07698, 0.2261, 0.07683, 0.2261, 0.07086, 0.2496, 0.3069, 0.1911, 0.3226, 0.1767, 0.2829, 0.2316, 0.2574, 0.6327, 0.4322, 0.6911, 0.4479, 0.6767, 0.4875, 0.6219, 0.4619, 0.3364, 0.15, 0.3364, 0.1546, 0.2263, 0.1543, 0.2263, 0.1497, 0.1212, 0.1912, 0.1943, 0.1969, 0.194, 0.1982, 0.1211, 0.1925, 0.1911, 0.3226, 0.1327, 0.3382, 0.1219, 0.3085, 0.1767, 0.2829, 0.5742, 0.4165, 0.6327, 0.4322, 0.6219, 0.4619, 0.567, 0.4364, 0.04748, 0.1855, 0.1212, 0.1912, 0.1211, 0.1925, 0.0476, 0.1868, 0.3363, 0.00406, 0.3362, 0.07104, 0.2261, 0.07086, 0.2264, 0.003822, 0.1327, 0.3382, 0.07424, 0.3539, 0.06702, 0.3341, 0.1219, 0.3085, 0.5158, 0.4009, 0.5742, 0.4165, 0.567, 0.4364, 0.5122, 0.4108, 0.9249, 0.5105, 0.9834, 0.5262, 0.9509, 0.6154, 0.8961, 0.5898, 0.07424, 0.3539, 0.01579, 0.3696, 0.01218, 0.3596, 0.06702, 0.3341, 0.4834, 0.2443, 0.4249, 0.2599, 0.3961, 0.1806, 0.4509, 0.1551, 0.8665, 0.4949, 0.9249, 0.5105, 0.8961, 0.5898, 0.8412, 0.5642, 0.02782, 0.2233, 0.04748, 0.1855, 0.0476, 0.1868, 0.03358, 0.2259, 0.4249, 0.2599, 0.3665, 0.2756, 0.3412, 0.2062, 0.3961, 0.1806, 0.3961, 0.1806, 0.3412, 0.2062, 0.3043, 0.1423, 0.3539, 0.1076, 0.7864, 0.5387, 0.8412, 0.5642, 0.8043, 0.6282, 0.7547, 0.5935, 0.2261, 0.08329, 0.2263, 0.1497, 0.1161, 0.1493, 0.1153, 0.08339, 0.3412, 0.2062, 0.2864, 0.2318, 0.2547, 0.177, 0.3043, 0.1423, 0.7315, 0.5131, 0.7864, 0.5387, 0.7547, 0.5935, 0.7052, 0.5588, 0.03271, 0.2281, 0.03358, 0.2259, 0.03931, 0.2277, 0.03871, 0.23, 0.194, 0.1982, 0.2582, 0.2324, 0.252, 0.2424, 0.1936, 0.1994, 0.2864, 0.2318, 0.2316, 0.2574, 0.2052, 0.2117, 0.2547, 0.177, 0.6767, 0.4875, 0.7315, 0.5131, 0.7052, 0.5588, 0.6556, 0.5241, 0.2261, 0.07683, 0.2261, 0.08329, 0.1153, 0.08339, 0.1153, 0.07679, 0.2261, 0.07086, 0.2261, 0.07683, 0.1153, 0.07679, 0.1153, 0.07077, 0.2316, 0.2574, 0.1767, 0.2829, 0.1556, 0.2464, 0.2052, 0.2117, 0.6219, 0.4619, 0.6767, 0.4875, 0.6556, 0.5241, 0.606, 0.4893, 0.2263, 0.1497, 0.2263, 0.1543, 0.1161, 0.154, 0.1161, 0.1493, 0.1211, 0.1925, 0.194, 0.1982, 0.1936, 0.1994, 0.1211, 0.1937, 0.1767, 0.2829, 0.1219, 0.3085, 0.106, 0.2811, 0.1556, 0.2464, 0.567, 0.4364, 0.6219, 0.4619, 0.606, 0.4893, 0.5565, 0.4546, 0.0476, 0.1868, 0.1211, 0.1925, 0.1211, 0.1937, 0.04775, 0.1883, 0.2264, 0.003822, 0.2261, 0.07086, 0.1153, 0.07077, 0.1165, 0.00333, 0.1219, 0.3085, 0.06702, 0.3341, 0.05647, 0.3158, 0.106, 0.2811, 0.5122, 0.4108, 0.567, 0.4364, 0.5565, 0.4546, 0.5069, 0.4199, 0.8961, 0.5898, 0.9509, 0.6154, 0.9035, 0.6976, 0.8539, 0.6629, 0.06702, 0.3341, 0.01218, 0.3596, 0.006904, 0.3505, 0.05647, 0.3158, 0.4509, 0.1551, 0.3961, 0.1806, 0.3539, 0.1076, 0.4035, 0.07285, 0.8412, 0.5642, 0.8961, 0.5898, 0.8539, 0.6629, 0.8043, 0.6282, 0.03358, 0.2259, 0.0476, 0.1868, 0.04775, 0.1883, 0.03931, 0.2277, 0.3539, 0.1076, 0.3043, 0.1423, 0.2569, 0.0857, 0.2996, 0.04291, 0.7547, 0.5935, 0.8043, 0.6282, 0.7569, 0.6847, 0.7141, 0.642, 0.1153, 0.08339, 0.1161, 0.1493, 0.007425, 0.1511, 8.62e-05, 0.08376, 0.3043, 0.1423, 0.2547, 0.177, 0.2141, 0.1285, 0.2569, 0.0857, 0.7052, 0.5588, 0.7547, 0.5935, 0.7141, 0.642, 0.6713, 0.5992, 0.03871, 0.23, 0.03931, 0.2277, 0.04527, 0.2289, 0.0448, 0.2312, 0.1936, 0.1994, 0.252, 0.2424, 0.2438, 0.252, 0.1932, 0.2007, 0.2547, 0.177, 0.2052, 0.2117, 0.1713, 0.1713, 0.2141, 0.1285, 0.6556, 0.5241, 0.7052, 0.5588, 0.6713, 0.5992, 0.6285, 0.5564, 0.1153, 0.07679, 0.1153, 0.08339, 8.62e-05, 0.08376, 6.529e-05, 0.07689, 0.1153, 0.07077, 0.1153, 0.07679, 6.529e-05, 0.07689, 5.548e-05, 0.07071, 0.2052, 0.2117, 0.1556, 0.2464, 0.1285, 0.2141, 0.1713, 0.1713, 0.606, 0.4893, 0.6556, 0.5241, 0.6285, 0.5564, 0.5857, 0.5136, 0.1161, 0.1493, 0.1161, 0.154, 0.007496, 0.1557, 0.007425, 0.1511, 0.1211, 0.1937, 0.1936, 0.1994, 0.1932, 0.2007, 0.121, 0.1949, 0.1556, 0.2464, 0.106, 0.2811, 0.0857, 0.2569, 0.1285, 0.2141, 0.5565, 0.4546, 0.606, 0.4893, 0.5857, 0.5136, 0.5429, 0.4708, 0.04775, 0.1883, 0.1211, 0.1937, 0.121, 0.1949, 0.04837, 0.1896, 0.1165, 0.00333, 0.1153, 0.07077, 5.548e-05, 0.07071, 0.00684, 5.548e-05, 0.106, 0.2811, 0.05647, 0.3158, 0.04291, 0.2996, 0.0857, 0.2569, 0.5069, 0.4199, 0.5565, 0.4546, 0.5429, 0.4708, 0.5001, 0.428, 0.8539, 0.6629, 0.9035, 0.6976, 0.8424, 0.7703, 0.7996, 0.7275, 0.05647, 0.3158, 0.006904, 0.3505, 0.0001244, 0.3424, 0.04291, 0.2996, 0.4035, 0.07285, 0.3539, 0.1076, 0.2996, 0.04291, 0.3424, 0.0001241, 0.8043, 0.6282, 0.8539, 0.6629, 0.7996, 0.7275, 0.7569, 0.6847, 0.03931, 0.2277, 0.04775, 0.1883, 0.04837, 0.1896, 0.04527, 0.2289])
me_cube.materials.append(mat_material)
me_cube.materials.append(mat_sidewalk)
me_cube.use_remesh_preserve_volume = False
me_cube.use_remesh_preserve_attributes = False
me_cube.use_mirror_vertex_groups = False
me_cube.update()

# ---- objects
ob_cube = bpy.data.objects.new('Cube', me_cube)

# ---- transforms, parenting, visibility, modifiers, constraints
ob_cube.location = (-9.0, 0.0, 0.0)
ob_cube.lock_rotations_4d = False
ob_cube.empty_display_type = 'ARROWS'
ob_cube.lineart.crease_threshold = 0.0

# ---- collection membership
col_collection_1.objects.link(ob_cube)

# ---- scene / render settings (as saved in the file)
scene.frame_start = 1; scene.frame_end = 250; scene.frame_set(72)
scene.render.engine = 'BLENDER_EEVEE_NEXT'
scene.render.resolution_percentage = 50
scene.render.dither_intensity = 0.0
scene.cycles.use_denoising = False
scene.cycles.samples = 128
scene.cycles.sampling_pattern = 'TABULATED_SOBOL'
scene.cycles.light_sampling_threshold = 0.0
scene.cycles.use_adaptive_sampling = False
scene.cycles.use_light_tree = False
scene.cycles.blur_glossy = 0.0
scene.cycles.sample_clamp_indirect = 0.0
scene.view_settings.view_transform = 'Standard'
bpy.context.view_layer.update()

# ---- added for rendering (the .blend has no active camera and no usable light): camera, sun
cam_auto = bpy.data.cameras.new('AutoCamera')
cam_auto.lens = 50.0
cam_auto.sensor_width = 36.0
cam_auto.clip_end = 1000.0
ob_auto_camera = bpy.data.objects.new('AutoCamera', cam_auto)
scene.collection.objects.link(ob_auto_camera)
ob_auto_camera.location = (14.0859, -15.7031, 10.5656)
ob_auto_camera.rotation_euler = (1.09748, -7.21219e-08, 0.694738)
scene.camera = ob_auto_camera
light_auto_sun = bpy.data.lights.new('AutoSun', 'SUN')
light_auto_sun.energy = 3.0
light_auto_sun.angle = 0.0523599
ob_auto_sun = bpy.data.objects.new('AutoSun', light_auto_sun)
scene.collection.objects.link(ob_auto_sun)
ob_auto_sun.rotation_euler = (0.872665, 0.174533, 0.523599)
bpy.context.view_layer.update()

